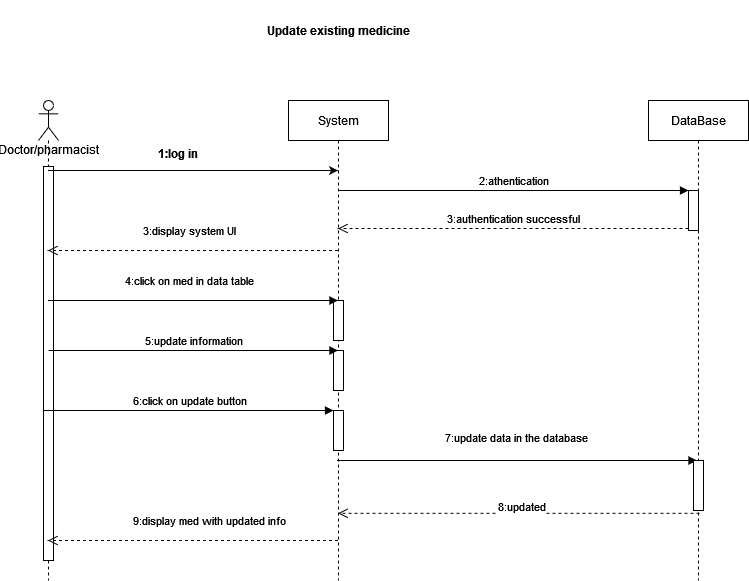

The diagram above was exported from draw.io. Its source (the exported page's mxGraphModel, read from the mxfile embedded in the PNG):
<mxGraphModel dx="1050" dy="536" grid="1" gridSize="10" guides="1" tooltips="1" connect="1" arrows="1" fold="1" page="1" pageScale="1" pageWidth="850" pageHeight="1100" math="0" shadow="0">
  <root>
    <mxCell id="0" />
    <mxCell id="1" parent="0" />
    <mxCell id="efDrEacvrbJ5sxGJcClr-12" value="2:athentication" style="html=1;verticalAlign=bottom;endArrow=block;entryX=0;entryY=0;rounded=0;" parent="1" source="efDrEacvrbJ5sxGJcClr-18" target="efDrEacvrbJ5sxGJcClr-11" edge="1">
      <mxGeometry relative="1" as="geometry">
        <mxPoint x="710" y="190" as="sourcePoint" />
      </mxGeometry>
    </mxCell>
    <mxCell id="efDrEacvrbJ5sxGJcClr-13" value="3:authentication successful" style="html=1;verticalAlign=bottom;endArrow=open;dashed=1;endSize=8;exitX=0;exitY=0.95;rounded=0;" parent="1" source="efDrEacvrbJ5sxGJcClr-11" target="efDrEacvrbJ5sxGJcClr-18" edge="1">
      <mxGeometry relative="1" as="geometry">
        <mxPoint x="710" y="266" as="targetPoint" />
      </mxGeometry>
    </mxCell>
    <mxCell id="efDrEacvrbJ5sxGJcClr-15" value="&lt;div&gt;7:update data in the database&lt;/div&gt;&lt;div&gt;&lt;br&gt;&lt;/div&gt;" style="html=1;verticalAlign=bottom;endArrow=block;rounded=0;" parent="1" edge="1">
      <mxGeometry relative="1" as="geometry">
        <mxPoint x="388.4473684210525" y="480" as="sourcePoint" />
        <mxPoint x="748.5" y="480" as="targetPoint" />
        <Array as="points">
          <mxPoint x="679" y="480" />
        </Array>
      </mxGeometry>
    </mxCell>
    <mxCell id="efDrEacvrbJ5sxGJcClr-17" value="Doctor/pharmacist" style="shape=umlLifeline;participant=umlActor;perimeter=lifelinePerimeter;whiteSpace=wrap;html=1;container=1;collapsible=0;recursiveResize=0;verticalAlign=top;spacingTop=36;outlineConnect=0;" parent="1" vertex="1">
      <mxGeometry x="90" y="120" width="20" height="480" as="geometry" />
    </mxCell>
    <mxCell id="qcUvnQ-1RzbhGsGV-vTl-1" value="" style="html=1;points=[];perimeter=orthogonalPerimeter;" vertex="1" parent="efDrEacvrbJ5sxGJcClr-17">
      <mxGeometry x="5" y="66" width="10" height="394" as="geometry" />
    </mxCell>
    <mxCell id="efDrEacvrbJ5sxGJcClr-18" value="System" style="shape=umlLifeline;perimeter=lifelinePerimeter;whiteSpace=wrap;html=1;container=1;collapsible=0;recursiveResize=0;outlineConnect=0;" parent="1" vertex="1">
      <mxGeometry x="340" y="120" width="100" height="480" as="geometry" />
    </mxCell>
    <mxCell id="efDrEacvrbJ5sxGJcClr-10" value="" style="html=1;points=[];perimeter=orthogonalPerimeter;" parent="efDrEacvrbJ5sxGJcClr-18" vertex="1">
      <mxGeometry x="45" y="200" width="10" height="40" as="geometry" />
    </mxCell>
    <mxCell id="efDrEacvrbJ5sxGJcClr-30" value="" style="html=1;points=[];perimeter=orthogonalPerimeter;" parent="efDrEacvrbJ5sxGJcClr-18" vertex="1">
      <mxGeometry x="45" y="250" width="10" height="40" as="geometry" />
    </mxCell>
    <mxCell id="m8kn3Fl0C02qrrfvj7XQ-2" value="" style="html=1;points=[];perimeter=orthogonalPerimeter;" parent="efDrEacvrbJ5sxGJcClr-18" vertex="1">
      <mxGeometry x="45" y="310" width="10" height="40" as="geometry" />
    </mxCell>
    <mxCell id="m8kn3Fl0C02qrrfvj7XQ-1" value="6:click on update button" style="html=1;verticalAlign=bottom;endArrow=block;rounded=0;" parent="efDrEacvrbJ5sxGJcClr-18" edge="1">
      <mxGeometry width="80" relative="1" as="geometry">
        <mxPoint x="-244.5" y="310" as="sourcePoint" />
        <mxPoint x="45" y="310" as="targetPoint" />
        <Array as="points">
          <mxPoint x="-74.5" y="310" />
        </Array>
      </mxGeometry>
    </mxCell>
    <mxCell id="efDrEacvrbJ5sxGJcClr-19" value="DataBase" style="shape=umlLifeline;perimeter=lifelinePerimeter;whiteSpace=wrap;html=1;container=1;collapsible=0;recursiveResize=0;outlineConnect=0;" parent="1" vertex="1">
      <mxGeometry x="700" y="120" width="100" height="480" as="geometry" />
    </mxCell>
    <mxCell id="efDrEacvrbJ5sxGJcClr-11" value="" style="html=1;points=[];perimeter=orthogonalPerimeter;" parent="efDrEacvrbJ5sxGJcClr-19" vertex="1">
      <mxGeometry x="40" y="90" width="10" height="40" as="geometry" />
    </mxCell>
    <mxCell id="efDrEacvrbJ5sxGJcClr-14" value="" style="html=1;points=[];perimeter=orthogonalPerimeter;" parent="efDrEacvrbJ5sxGJcClr-19" vertex="1">
      <mxGeometry x="45" y="360" width="10" height="50" as="geometry" />
    </mxCell>
    <mxCell id="efDrEacvrbJ5sxGJcClr-20" value="" style="endArrow=classic;html=1;rounded=0;" parent="1" source="efDrEacvrbJ5sxGJcClr-17" target="efDrEacvrbJ5sxGJcClr-18" edge="1">
      <mxGeometry width="50" height="50" relative="1" as="geometry">
        <mxPoint x="400" y="400" as="sourcePoint" />
        <mxPoint x="450" y="350" as="targetPoint" />
        <Array as="points">
          <mxPoint x="250" y="190" />
        </Array>
      </mxGeometry>
    </mxCell>
    <mxCell id="efDrEacvrbJ5sxGJcClr-21" value="3:display system UI" style="html=1;verticalAlign=bottom;endArrow=open;dashed=1;endSize=8;rounded=0;" parent="1" source="efDrEacvrbJ5sxGJcClr-18" target="efDrEacvrbJ5sxGJcClr-17" edge="1">
      <mxGeometry x="0.031" y="-10" relative="1" as="geometry">
        <mxPoint x="310" y="270" as="sourcePoint" />
        <mxPoint x="230" y="270" as="targetPoint" />
        <Array as="points">
          <mxPoint x="270" y="270" />
          <mxPoint x="240" y="270" />
        </Array>
        <mxPoint as="offset" />
      </mxGeometry>
    </mxCell>
    <mxCell id="efDrEacvrbJ5sxGJcClr-25" value="4:click on med in data table" style="html=1;verticalAlign=bottom;endArrow=block;rounded=0;" parent="1" source="efDrEacvrbJ5sxGJcClr-17" target="efDrEacvrbJ5sxGJcClr-18" edge="1">
      <mxGeometry x="-0.031" y="10" width="80" relative="1" as="geometry">
        <mxPoint x="140" y="290" as="sourcePoint" />
        <mxPoint x="260" y="470" as="targetPoint" />
        <Array as="points">
          <mxPoint x="150" y="320" />
          <mxPoint x="240" y="320" />
          <mxPoint x="280" y="320" />
        </Array>
        <mxPoint as="offset" />
      </mxGeometry>
    </mxCell>
    <mxCell id="efDrEacvrbJ5sxGJcClr-33" value="9:display med with updated info" style="html=1;verticalAlign=bottom;endArrow=open;dashed=1;endSize=8;rounded=0;" parent="1" source="efDrEacvrbJ5sxGJcClr-18" target="efDrEacvrbJ5sxGJcClr-17" edge="1">
      <mxGeometry x="-0.1034" y="-10" relative="1" as="geometry">
        <mxPoint x="390" y="490" as="sourcePoint" />
        <mxPoint x="100" y="490" as="targetPoint" />
        <Array as="points">
          <mxPoint x="280" y="560" />
          <mxPoint x="230" y="560" />
        </Array>
        <mxPoint x="1" as="offset" />
      </mxGeometry>
    </mxCell>
    <mxCell id="efDrEacvrbJ5sxGJcClr-34" value="1:log in" style="text;align=center;fontStyle=1;verticalAlign=middle;spacingLeft=3;spacingRight=3;strokeColor=none;rotatable=0;points=[[0,0.5],[1,0.5]];portConstraint=eastwest;" parent="1" vertex="1">
      <mxGeometry x="190" y="160" width="80" height="26" as="geometry" />
    </mxCell>
    <mxCell id="efDrEacvrbJ5sxGJcClr-36" value="Update existing medicine" style="text;align=center;fontStyle=1;verticalAlign=middle;spacingLeft=3;spacingRight=3;strokeColor=none;rotatable=0;points=[[0,0.5],[1,0.5]];portConstraint=eastwest;" parent="1" vertex="1">
      <mxGeometry x="205" y="20" width="370" height="60" as="geometry" />
    </mxCell>
    <mxCell id="efDrEacvrbJ5sxGJcClr-37" value="&lt;div&gt;5:update information&lt;/div&gt;" style="html=1;verticalAlign=bottom;endArrow=block;rounded=0;" parent="1" edge="1">
      <mxGeometry width="80" relative="1" as="geometry">
        <mxPoint x="100" y="370" as="sourcePoint" />
        <mxPoint x="389.5" y="370" as="targetPoint" />
        <Array as="points">
          <mxPoint x="270" y="370" />
        </Array>
      </mxGeometry>
    </mxCell>
    <mxCell id="efDrEacvrbJ5sxGJcClr-16" value="&lt;div&gt;8:updated&lt;/div&gt;" style="html=1;verticalAlign=bottom;endArrow=open;dashed=1;endSize=8;exitX=0.51;exitY=0.86;rounded=0;exitDx=0;exitDy=0;exitPerimeter=0;" parent="1" source="efDrEacvrbJ5sxGJcClr-19" target="efDrEacvrbJ5sxGJcClr-18" edge="1">
      <mxGeometry x="-0.0156" y="2" relative="1" as="geometry">
        <mxPoint x="394.4473684210525" y="490" as="targetPoint" />
        <mxPoint x="750" y="490" as="sourcePoint" />
        <mxPoint y="1" as="offset" />
      </mxGeometry>
    </mxCell>
  </root>
</mxGraphModel>